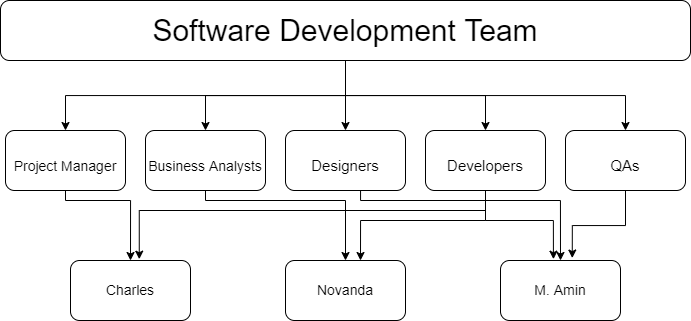

The diagram above was exported from draw.io. Its source (the exported page's mxGraphModel, read from the mxfile embedded in the PNG):
<mxGraphModel dx="1673" dy="946" grid="1" gridSize="10" guides="1" tooltips="1" connect="1" arrows="1" fold="1" page="1" pageScale="1" pageWidth="1169" pageHeight="827" math="0" shadow="0">
  <root>
    <mxCell id="0" />
    <mxCell id="1" parent="0" />
    <mxCell id="nqM9A07if53JqDjwWc5L-7" style="edgeStyle=orthogonalEdgeStyle;rounded=0;orthogonalLoop=1;jettySize=auto;html=1;entryX=0.5;entryY=0;entryDx=0;entryDy=0;fontSize=30;" edge="1" parent="1" source="nqM9A07if53JqDjwWc5L-1" target="nqM9A07if53JqDjwWc5L-2">
      <mxGeometry relative="1" as="geometry" />
    </mxCell>
    <mxCell id="nqM9A07if53JqDjwWc5L-8" style="edgeStyle=orthogonalEdgeStyle;rounded=0;orthogonalLoop=1;jettySize=auto;html=1;entryX=0.5;entryY=0;entryDx=0;entryDy=0;fontSize=30;" edge="1" parent="1" source="nqM9A07if53JqDjwWc5L-1" target="nqM9A07if53JqDjwWc5L-3">
      <mxGeometry relative="1" as="geometry" />
    </mxCell>
    <mxCell id="nqM9A07if53JqDjwWc5L-9" style="edgeStyle=orthogonalEdgeStyle;rounded=0;orthogonalLoop=1;jettySize=auto;html=1;entryX=0.5;entryY=0;entryDx=0;entryDy=0;fontSize=30;" edge="1" parent="1" source="nqM9A07if53JqDjwWc5L-1" target="nqM9A07if53JqDjwWc5L-4">
      <mxGeometry relative="1" as="geometry" />
    </mxCell>
    <mxCell id="nqM9A07if53JqDjwWc5L-10" style="edgeStyle=orthogonalEdgeStyle;rounded=0;orthogonalLoop=1;jettySize=auto;html=1;entryX=0.5;entryY=0;entryDx=0;entryDy=0;fontSize=30;" edge="1" parent="1" source="nqM9A07if53JqDjwWc5L-1" target="nqM9A07if53JqDjwWc5L-5">
      <mxGeometry relative="1" as="geometry" />
    </mxCell>
    <mxCell id="nqM9A07if53JqDjwWc5L-11" style="edgeStyle=orthogonalEdgeStyle;rounded=0;orthogonalLoop=1;jettySize=auto;html=1;entryX=0.5;entryY=0;entryDx=0;entryDy=0;fontSize=30;" edge="1" parent="1" source="nqM9A07if53JqDjwWc5L-1" target="nqM9A07if53JqDjwWc5L-6">
      <mxGeometry relative="1" as="geometry" />
    </mxCell>
    <mxCell id="nqM9A07if53JqDjwWc5L-1" value="&lt;font style=&quot;font-size: 30px&quot;&gt;Software Development Team&lt;/font&gt;" style="rounded=1;whiteSpace=wrap;html=1;" vertex="1" parent="1">
      <mxGeometry x="240" y="80" width="690" height="60" as="geometry" />
    </mxCell>
    <mxCell id="nqM9A07if53JqDjwWc5L-15" style="edgeStyle=orthogonalEdgeStyle;rounded=0;orthogonalLoop=1;jettySize=auto;html=1;entryX=0.5;entryY=0;entryDx=0;entryDy=0;fontSize=14;" edge="1" parent="1" source="nqM9A07if53JqDjwWc5L-2" target="nqM9A07if53JqDjwWc5L-12">
      <mxGeometry relative="1" as="geometry">
        <Array as="points">
          <mxPoint x="305" y="280" />
          <mxPoint x="370" y="280" />
        </Array>
      </mxGeometry>
    </mxCell>
    <mxCell id="nqM9A07if53JqDjwWc5L-2" value="&lt;font style=&quot;font-size: 14px&quot;&gt;Project Manager&lt;/font&gt;" style="rounded=1;whiteSpace=wrap;html=1;fontSize=30;" vertex="1" parent="1">
      <mxGeometry x="245" y="210" width="120" height="60" as="geometry" />
    </mxCell>
    <mxCell id="nqM9A07if53JqDjwWc5L-18" style="edgeStyle=orthogonalEdgeStyle;rounded=0;orthogonalLoop=1;jettySize=auto;html=1;entryX=0.5;entryY=0;entryDx=0;entryDy=0;fontSize=14;" edge="1" parent="1" source="nqM9A07if53JqDjwWc5L-3" target="nqM9A07if53JqDjwWc5L-13">
      <mxGeometry relative="1" as="geometry">
        <Array as="points">
          <mxPoint x="445" y="280" />
          <mxPoint x="585" y="280" />
        </Array>
      </mxGeometry>
    </mxCell>
    <mxCell id="nqM9A07if53JqDjwWc5L-3" value="&lt;font style=&quot;font-size: 14px&quot;&gt;Business Analysts&lt;/font&gt;" style="rounded=1;whiteSpace=wrap;html=1;fontSize=30;" vertex="1" parent="1">
      <mxGeometry x="385" y="210" width="120" height="60" as="geometry" />
    </mxCell>
    <mxCell id="nqM9A07if53JqDjwWc5L-19" style="edgeStyle=orthogonalEdgeStyle;rounded=0;orthogonalLoop=1;jettySize=auto;html=1;entryX=0.5;entryY=0;entryDx=0;entryDy=0;fontSize=14;" edge="1" parent="1" source="nqM9A07if53JqDjwWc5L-4" target="nqM9A07if53JqDjwWc5L-14">
      <mxGeometry relative="1" as="geometry">
        <Array as="points">
          <mxPoint x="600" y="280" />
          <mxPoint x="800" y="280" />
        </Array>
      </mxGeometry>
    </mxCell>
    <mxCell id="nqM9A07if53JqDjwWc5L-4" value="&lt;font style=&quot;font-size: 15px&quot;&gt;Designers&lt;/font&gt;" style="rounded=1;whiteSpace=wrap;html=1;fontSize=30;" vertex="1" parent="1">
      <mxGeometry x="525" y="210" width="120" height="60" as="geometry" />
    </mxCell>
    <mxCell id="nqM9A07if53JqDjwWc5L-22" style="edgeStyle=orthogonalEdgeStyle;rounded=0;orthogonalLoop=1;jettySize=auto;html=1;entryX=0.573;entryY=-0.022;entryDx=0;entryDy=0;entryPerimeter=0;fontSize=14;" edge="1" parent="1" source="nqM9A07if53JqDjwWc5L-5" target="nqM9A07if53JqDjwWc5L-12">
      <mxGeometry relative="1" as="geometry">
        <Array as="points">
          <mxPoint x="725" y="290" />
          <mxPoint x="379" y="290" />
        </Array>
      </mxGeometry>
    </mxCell>
    <mxCell id="nqM9A07if53JqDjwWc5L-24" style="edgeStyle=orthogonalEdgeStyle;rounded=0;orthogonalLoop=1;jettySize=auto;html=1;entryX=0.625;entryY=0;entryDx=0;entryDy=0;entryPerimeter=0;fontSize=14;" edge="1" parent="1" source="nqM9A07if53JqDjwWc5L-5" target="nqM9A07if53JqDjwWc5L-13">
      <mxGeometry relative="1" as="geometry">
        <Array as="points">
          <mxPoint x="725" y="300" />
          <mxPoint x="600" y="300" />
        </Array>
      </mxGeometry>
    </mxCell>
    <mxCell id="nqM9A07if53JqDjwWc5L-25" style="edgeStyle=orthogonalEdgeStyle;rounded=0;orthogonalLoop=1;jettySize=auto;html=1;entryX=0.441;entryY=-0.022;entryDx=0;entryDy=0;entryPerimeter=0;fontSize=14;" edge="1" parent="1" source="nqM9A07if53JqDjwWc5L-5" target="nqM9A07if53JqDjwWc5L-14">
      <mxGeometry relative="1" as="geometry">
        <Array as="points">
          <mxPoint x="725" y="300" />
          <mxPoint x="793" y="300" />
        </Array>
      </mxGeometry>
    </mxCell>
    <mxCell id="nqM9A07if53JqDjwWc5L-5" value="&lt;font style=&quot;font-size: 15px&quot;&gt;Developers&lt;/font&gt;" style="rounded=1;whiteSpace=wrap;html=1;fontSize=30;" vertex="1" parent="1">
      <mxGeometry x="665" y="210" width="120" height="60" as="geometry" />
    </mxCell>
    <mxCell id="nqM9A07if53JqDjwWc5L-26" style="edgeStyle=orthogonalEdgeStyle;rounded=0;orthogonalLoop=1;jettySize=auto;html=1;entryX=0.598;entryY=-0.041;entryDx=0;entryDy=0;entryPerimeter=0;fontSize=14;" edge="1" parent="1" source="nqM9A07if53JqDjwWc5L-6" target="nqM9A07if53JqDjwWc5L-14">
      <mxGeometry relative="1" as="geometry" />
    </mxCell>
    <mxCell id="nqM9A07if53JqDjwWc5L-6" value="&lt;font style=&quot;font-size: 15px&quot;&gt;QAs&lt;/font&gt;" style="rounded=1;whiteSpace=wrap;html=1;fontSize=30;" vertex="1" parent="1">
      <mxGeometry x="805" y="210" width="120" height="60" as="geometry" />
    </mxCell>
    <mxCell id="nqM9A07if53JqDjwWc5L-12" value="Charles" style="rounded=1;whiteSpace=wrap;html=1;fontSize=14;" vertex="1" parent="1">
      <mxGeometry x="310" y="340" width="120" height="60" as="geometry" />
    </mxCell>
    <mxCell id="nqM9A07if53JqDjwWc5L-13" value="Novanda" style="rounded=1;whiteSpace=wrap;html=1;fontSize=14;" vertex="1" parent="1">
      <mxGeometry x="525" y="340" width="120" height="60" as="geometry" />
    </mxCell>
    <mxCell id="nqM9A07if53JqDjwWc5L-14" value="M. Amin" style="rounded=1;whiteSpace=wrap;html=1;fontSize=14;" vertex="1" parent="1">
      <mxGeometry x="740" y="340" width="120" height="60" as="geometry" />
    </mxCell>
  </root>
</mxGraphModel>